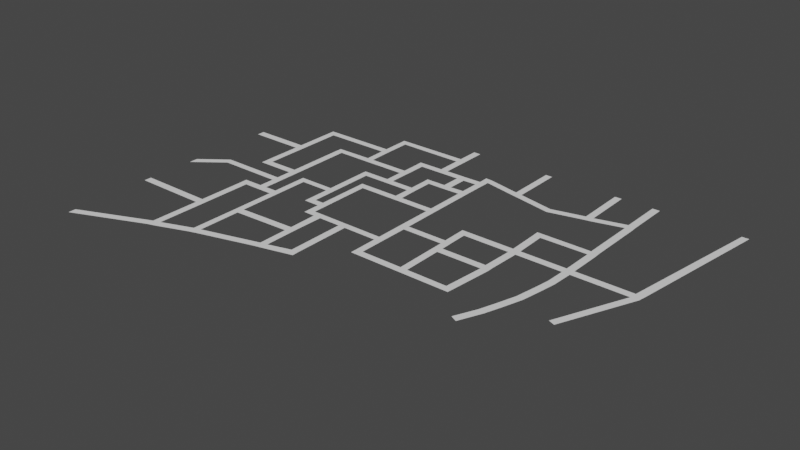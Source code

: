 # Source: Calle.blend  (saved by Blender 3.2.14; exported with 4.5.12 LTS)
import bpy
from mathutils import Matrix  # noqa: F401  (used for matrix-valued properties, if any)

bpy.ops.wm.read_factory_settings(use_empty=True)
scene = bpy.context.scene
scene.name = 'Scene'

# ---- collections
col_collection = bpy.data.collections.new('Collection'); scene.collection.children.link(col_collection)

# ---- world
world_world = bpy.data.worlds.new('World'); scene.world = world_world
world_world.use_nodes = True; world_world.node_tree.nodes.clear()
_N = world_world.node_tree.nodes; _L = world_world.node_tree.links
n0 = _N.new('ShaderNodeOutputWorld'); n0.name = 'World Output'; n0.location = (300, 300)
n1 = _N.new('ShaderNodeBackground'); n1.name = 'Background'; n1.location = (10, 300)
n1.inputs[0].default_value = (0.05088, 0.05088, 0.05088, 1.0)
_L.new(n1.outputs[0], n0.inputs[0])
n0.is_active_output = True
world_world.color = (0.05088, 0.05088, 0.05088)
world_world.use_sun_shadow = False
world_world.sun_shadow_jitter_overblur = 0.0

# ---- meshes
me_plane_001 = bpy.data.meshes.new('Plane.001')
me_plane_001.from_pydata([(-10.0, -10.0, 0.0), (10.0, -10.0, 0.0), (-10.0, 10.0, 0.0), (10.0, 10.0, 0.0), (135.3, -10.0, 0.0), (135.3, 10.0, 0.0), (155.5, -10.0, 0.0), (155.5, 10.0, 0.0), (-137.1, -10.0, 0.0), (-137.1, 10.0, 0.0), (-156.5, -10.0, 0.0), (-156.5, 10.0, 0.0), (-12.12, 95.97, 0.0), (7.877, 95.97, 0.0), (-13.67, -93.63, 0.0), (6.332, -93.63, 0.0), (-13.67, -113.4, 0.0), (6.332, -113.4, 0.0), (-24.67, -224.2, 0.0), (-4.672, -224.2, 0.0), (-26.87, -242.6, 0.0), (-6.872, -242.6, 0.0), (-136.2, -94.36, 0.0), (-136.2, -114.2, 0.0), (-155.2, -94.36, 0.0), (-155.2, -114.2, 0.0), (-136.2, -76.43, 0.0), (-155.2, -76.43, 0.0), (-136.9, -58.0, 0.0), (-156.0, -58.0, 0.0), (-135.7, -223.7, 0.0), (-154.7, -223.7, 0.0), (-135.7, -242.6, 0.0), (-154.7, -242.6, 0.0), (-267.2, -76.53, 0.0), (-267.2, -58.1, 0.0), (-287.1, -76.53, 0.0), (-287.1, -58.1, 0.0), (-268.3, -223.7, 0.0), (-268.3, -242.6, 0.0), (-287.1, -224.1, 0.0), (-287.1, -242.6, 0.0), (-287.1, -143.5, 0.0), (-267.7, -143.3, 0.0), (-287.1, -161.3, 0.0), (-267.9, -161.1, 0.0), (-381.0, -143.5, 0.0), (-381.0, -161.3, 0.0), (-400.9, -143.5, 0.0), (-400.9, -161.3, 0.0), (-462.0, -143.5, 0.0), (-462.0, -161.3, 0.0), (-483.3, -143.5, 0.0), (-483.3, -161.3, 0.0), (-496.4, -143.5, 0.0), (-496.4, -161.3, 0.0), (-515.5, -143.5, 0.0), (-515.5, -161.3, 0.0), (59.95, -316.1, 0.0), (78.02, -324.9, 0.0), (152.8, -67.63, 0.0), (105.4, -262.9, 0.0), (145.8, -113.3, 0.0), (136.5, -166.5, 0.0), (120.1, -219.0, 0.0), (85.95, -258.4, 0.0), (133.3, -63.11, 0.0), (100.8, -214.5, 0.0), (117.2, -162.0, 0.0), (126.4, -108.8, 0.0), (136.2, 97.15, 0.0), (156.3, 97.15, 0.0), (135.3, 114.8, 0.0), (155.5, 114.8, 0.0), (-13.0, 115.3, 0.0), (6.997, 115.3, 0.0), (136.1, 268.1, 0.0), (156.2, 268.1, 0.0), (135.3, 287.1, 0.0), (155.5, 287.1, 0.0), (51.7, 246.1, 0.0), (50.97, 265.1, 0.0), (32.63, 242.4, 0.0), (31.89, 261.5, 0.0), (-56.87, 221.1, 0.0), (-57.6, 240.2, 0.0), (-157.4, 242.4, 0.0), (-158.1, 261.5, 0.0), (-176.4, 246.1, 0.0), (-177.2, 265.1, 0.0), (-266.7, 265.9, 0.0), (-267.4, 284.9, 0.0), (-285.7, 267.3, 0.0), (-286.5, 286.4, 0.0), (-266.7, 257.6, 0.0), (-285.7, 257.7, 0.0), (-267.1, 238.0, 0.0), (-286.2, 238.1, 0.0), (-267.6, 184.7, 0.0), (-286.6, 184.8, 0.0), (-267.6, 164.9, 0.0), (-286.6, 165.0, 0.0), (-267.6, 53.06, 0.0), (-286.6, 53.16, 0.0), (-267.6, 34.11, 0.0), (-286.6, 34.21, 0.0), (-380.8, 53.16, 0.0), (-380.8, 34.21, 0.0), (-401.0, 53.16, 0.0), (-401.0, 34.21, 0.0), (-496.3, 53.16, 0.0), (-496.3, 34.21, 0.0), (-514.7, 53.16, 0.0), (-514.7, 34.21, 0.0), (-496.4, -95.1, 0.0), (-515.3, -95.1, 0.0), (-496.4, -113.7, 0.0), (-515.4, -113.7, 0.0), (-540.4, -95.1, 0.0), (-540.4, -113.7, 0.0), (-559.3, -95.1, 0.0), (-559.4, -113.7, 0.0), (-540.4, -36.41, 0.0), (-559.3, -36.41, 0.0), (-540.4, -19.3, 0.0), (-559.3, -19.3, 0.0), (-540.4, 97.47, 0.0), (-559.3, 97.47, 0.0), (-540.4, 116.4, 0.0), (-559.3, 116.4, 0.0), (-482.9, 97.47, 0.0), (-482.9, 116.4, 0.0), (-463.9, 97.47, 0.0), (-463.9, 116.4, 0.0), (-400.4, 97.47, 0.0), (-400.4, 116.4, 0.0), (-382.0, 97.47, 0.0), (-382.0, 116.4, 0.0), (-482.9, 167.6, 0.0), (-463.9, 167.6, 0.0), (-400.4, 164.0, 0.0), (-382.0, 164.0, 0.0), (-401.0, 182.9, 0.0), (-382.6, 182.9, 0.0), (-345.6, 164.0, 0.0), (-345.7, 182.9, 0.0), (-324.2, 164.0, 0.0), (-324.3, 182.9, 0.0), (-345.1, 237.3, 0.0), (-323.7, 237.3, 0.0), (-482.3, 186.6, 0.0), (-463.3, 186.6, 0.0), (-345.1, 256.9, 0.0), (-323.7, 256.9, 0.0), (-482.3, 237.3, 0.0), (-463.3, 237.3, 0.0), (-482.9, 256.3, 0.0), (-463.9, 256.3, 0.0), (-413.0, 256.5, 0.0), (-412.7, 237.3, 0.0), (-392.4, 256.7, 0.0), (-392.2, 237.3, 0.0), (-413.0, 323.8, 0.0), (-392.4, 323.9, 0.0), (-413.0, 343.4, 0.0), (-392.4, 343.5, 0.0), (-413.0, 404.9, 0.0), (-392.4, 404.9, 0.0), (-594.4, 167.6, 0.0), (-593.8, 186.6, 0.0), (-612.7, 167.6, 0.0), (-612.1, 186.6, 0.0), (-640.7, -36.41, 0.0), (-640.7, -19.3, 0.0), (-640.0, -36.41, 0.0), (-640.0, -19.3, 0.0), (-658.3, -36.41, 0.0), (-658.3, -19.3, 0.0), (-640.0, -120.8, 0.0), (-658.3, -120.8, 0.0), (-640.0, -141.3, 0.0), (-658.3, -141.3, 0.0), (-640.0, -248.4, 0.0), (-658.3, -248.4, 0.0), (-640.0, -269.0, 0.0), (-658.3, -269.0, 0.0), (-640.0, -387.8, 0.0), (-659.0, -393.1, 0.0), (-482.3, -241.1, 0.0), (-482.3, -261.6, 0.0), (-463.3, -241.1, 0.0), (-463.3, -261.6, 0.0), (-481.7, -343.5, 0.0), (-462.7, -339.3, 0.0), (-381.0, -321.5, 0.0), (-400.9, -321.5, 0.0), (-380.4, -338.6, 0.0), (-400.3, -343.5, 0.0), (-637.7, -407.7, 0.0), (-656.7, -413.8, 0.0), (-482.6, -363.8, 0.0), (-463.6, -359.5, 0.0), (-744.5, -424.7, 0.0), (-742.3, -445.4, 0.0), (-764.4, -430.8, 0.0), (-762.1, -451.5, 0.0), (-961.7, -514.2, 0.0), (-961.4, -534.8, 0.0), (-744.1, -294.7, 0.0), (-764.0, -295.1, 0.0), (-744.1, -274.0, 0.0), (-764.0, -274.5, 0.0), (-966.6, -295.1, 0.0), (-966.6, -274.5, 0.0), (-744.1, -142.2, 0.0), (-764.0, -142.3, 0.0), (-744.6, -122.9, 0.0), (-764.5, -123.0, 0.0), (-691.9, -121.6, 0.0), (-711.8, -122.3, 0.0), (-691.7, -141.7, 0.0), (-711.4, -142.0, 0.0), (-691.6, -78.6, 0.0), (-711.5, -78.62, 0.0), (-691.9, -60.01, 0.0), (-711.8, -60.07, 0.0), (-885.2, -78.62, 0.0), (-892.7, -60.07, 0.0), (-691.9, -16.67, 0.0), (-711.8, -16.73, 0.0), (-691.9, 3.08, 0.0), (-711.8, 3.019, 0.0), (-692.5, 168.1, 0.0), (-712.4, 168.1, 0.0), (-691.9, 185.8, 0.0), (-711.8, 185.8, 0.0), (-795.5, -17.34, 0.0), (-795.5, 2.408, 0.0), (-815.1, -17.34, 0.0), (-815.1, 2.408, 0.0), (-795.5, 113.1, 0.0), (-815.1, 113.1, 0.0), (-795.5, 134.5, 0.0), (-815.1, 134.5, 0.0), (-966.7, 113.1, 0.0), (-966.7, 134.5, 0.0), (-795.5, 246.3, 0.0), (-815.1, 246.3, 0.0), (-795.5, 265.9, 0.0), (-815.1, 265.9, 0.0), (-613.4, 246.3, 0.0), (-613.4, 265.9, 0.0), (-595.0, 246.3, 0.0), (-595.0, 265.9, 0.0), (-613.4, 325.7, 0.0), (-595.0, 325.7, 0.0), (-613.8, 344.0, 0.0), (-595.5, 344.0, 0.0), (-177.7, 404.9, 0.0), (-158.7, 404.9, 0.0), (-966.6, -141.1, 0.0), (-966.6, -116.2, 0.0), (49.13, 404.9, 0.0), (30.06, 404.9, 0.0), (135.9, 404.9, 0.0), (156.1, 404.9, 0.0), (307.0, -10.0, 0.0), (309.5, 10.0, 0.0), (328.0, -9.12, 0.0), (331.6, 10.88, 0.0), (371.1, 404.8, 0.0), (389.6, 404.8, 0.0), (224.7, -200.3, 0.0), (241.7, -207.6, 0.0)], [(172, 123), (125, 173)], [(0, 1, 3, 2), (3, 1, 4, 5), (5, 4, 6, 7), (0, 2, 9, 8), (8, 9, 11, 10), (2, 3, 13, 12), (1, 0, 14, 15), (15, 14, 16, 17), (17, 16, 18, 19), (19, 18, 20, 21), (16, 14, 22, 23), (23, 22, 24, 25), (24, 22, 26, 27), (27, 26, 28, 29), (10, 29, 28, 8), (23, 25, 31, 30), (30, 31, 33, 32), (18, 30, 32, 20), (27, 29, 35, 34), (34, 35, 37, 36), (33, 31, 38, 39), (39, 38, 40, 41), (44, 40, 38, 45), (36, 42, 43, 34), (42, 44, 45, 43), (44, 42, 46, 47), (47, 46, 48, 49), (49, 48, 50, 51), (51, 50, 52, 53), (53, 52, 54, 55), (55, 54, 56, 57), (61, 65, 58, 59), (65, 61, 64, 67), (67, 64, 63, 68), (68, 63, 62, 69), (69, 62, 60, 66), (6, 4, 66, 60), (5, 7, 71, 70), (70, 71, 73, 72), (12, 13, 75, 74), (72, 75, 13, 70), (72, 73, 77, 76), (76, 77, 79, 78), (76, 78, 81, 80), (80, 81, 83, 82), (82, 83, 85, 84), (84, 85, 87, 86), (86, 87, 89, 88), (88, 89, 91, 90), (90, 91, 93, 92), (90, 92, 95, 94), (94, 95, 97, 96), (96, 97, 99, 98), (98, 99, 101, 100), (100, 101, 103, 102), (102, 103, 105, 104), (35, 104, 105, 37), (105, 103, 106, 107), (107, 106, 108, 109), (109, 108, 110, 111), (111, 110, 112, 113), (114, 111, 113, 115), (116, 114, 115, 117), (54, 116, 117, 56), (117, 115, 118, 119), (119, 118, 120, 121), (120, 118, 122, 123), (123, 122, 124, 125), (125, 124, 126, 127), (127, 126, 128, 129), (128, 126, 130, 131), (131, 130, 132, 133), (133, 132, 134, 135), (135, 134, 136, 137), (106, 136, 134, 108), (135, 137, 141, 140), (131, 133, 139, 138), (140, 141, 143, 142), (143, 141, 144, 145), (145, 144, 146, 147), (99, 147, 146, 101), (145, 147, 149, 148), (138, 139, 151, 150), (148, 149, 153, 152), (95, 153, 149, 97), (150, 151, 155, 154), (154, 155, 157, 156), (158, 157, 155, 159), (160, 158, 159, 161), (152, 160, 161, 148), (158, 160, 163, 162), (162, 163, 165, 164), (164, 165, 167, 166), (138, 150, 169, 168), (168, 169, 171, 170), (123, 125, 175, 174), (174, 175, 177, 176), (174, 176, 179, 178), (178, 179, 181, 180), (180, 181, 183, 182), (182, 183, 185, 184), (184, 185, 187, 186), (182, 184, 189, 188), (188, 189, 191, 190), (53, 188, 190, 51), (191, 189, 192, 193), (47, 49, 195, 194), (194, 195, 197, 196), (186, 192, 200, 198), (193, 192, 200, 201), (186, 187, 199, 198), (195, 193, 201, 197), (199, 187, 202, 203), (203, 202, 204, 205), (205, 204, 206, 207), (204, 202, 208, 209), (209, 208, 210, 211), (209, 211, 213, 212), (211, 210, 214, 215), (215, 214, 216, 217), (219, 216, 214, 221), (179, 218, 220, 181), (218, 219, 221, 220), (219, 218, 222, 223), (223, 222, 224, 225), (223, 225, 227, 226), (225, 224, 228, 229), (229, 228, 230, 231), (231, 230, 232, 233), (233, 232, 234, 235), (171, 234, 232, 170), (229, 231, 237, 236), (236, 237, 239, 238), (239, 237, 240, 241), (241, 240, 242, 243), (241, 243, 245, 244), (243, 242, 246, 247), (247, 246, 248, 249), (248, 246, 250, 251), (251, 250, 252, 253), (169, 252, 250, 171), (251, 253, 255, 254), (254, 255, 257, 256), (164, 257, 255, 162), (226, 227, 261, 260), (83, 81, 262, 263), (89, 87, 259, 258), (78, 79, 265, 264), (7, 6, 266, 267), (267, 266, 268, 269), (267, 269, 271, 270), (268, 266, 272, 273)])
_uv = me_plane_001.uv_layers.new(name='UVMap')
_uv.uv.foreach_set('vector', [0.0, 0.0, 1.0, 0.0, 1.0, 1.0, 0.0, 1.0, 1.0, 1.0, 1.0, 0.0, 1.0, 0.0, 1.0, 1.0, 1.0, 1.0, 1.0, 0.0, 1.0, 0.0, 1.0, 1.0, 0.0, 0.0, 0.0, 1.0, 0.0, 1.0, 0.0, 0.0, 0.0, 0.0, 0.0, 1.0, 0.0, 1.0, 0.0, 0.0, 0.0, 1.0, 1.0, 1.0, 1.0, 1.0, 0.0, 1.0, 1.0, 0.0, 0.0, 0.0, 0.0, 0.0, 1.0, 0.0, 1.0, 0.0, 0.0, 0.0, 0.0, 0.0, 1.0, 0.0, 1.0, 0.0, 0.0, 0.0, 0.0, 0.0, 1.0, 0.0, 1.0, 0.0, 0.0, 0.0, 0.0, 0.0, 1.0, 0.0, 0.0, 0.0, 0.0, 0.0, 0.0, 0.0, 0.0, 0.0, 0.0, 0.0, 0.0, 0.0, 0.0, 0.0, 0.0, 0.0, 0.0, 0.0, 0.0, 0.0, 0.0, 0.0, 0.0, 0.0, 0.0, 0.0, 0.0, 0.0, 0.0, 0.0, 0.0, 0.0, 0.0, 0.0, 0.0, 0.0, 0.0, 0.0, 0.0, 0.0, 0.0, 0.0, 0.0, 0.0, 0.0, 0.0, 0.0, 0.0, 0.0, 0.0, 0.0, 0.0, 0.0, 0.0, 0.0, 0.0, 0.0, 0.0, 0.0, 0.0, 0.0, 0.0, 0.0, 0.0, 0.0, 0.0, 0.0, 0.0, 0.0, 0.0, 0.0, 0.0, 0.0, 0.0, 0.0, 0.0, 0.0, 0.0, 0.0, 0.0, 0.0, 0.0, 0.0, 0.0, 0.0, 0.0, 0.0, 0.0, 0.0, 0.0, 0.0, 0.0, 0.0, 0.0, 0.0, 0.0, 0.0, 0.0, 0.0, 0.0, 0.0, 0.0, 0.0, 0.0, 0.0, 0.0, 0.0, 0.0, 0.0, 0.0, 0.0, 0.0, 0.0, 0.0, 0.0, 0.0, 0.0, 0.0, 0.0, 0.0, 0.0, 0.0, 0.0, 0.0, 0.0, 0.0, 0.0, 0.0, 0.0, 0.0, 0.0, 0.0, 0.0, 0.0, 0.0, 0.0, 0.0, 0.0, 0.0, 0.0, 0.0, 0.0, 0.0, 0.0, 0.0, 0.0, 0.0, 0.0, 0.0, 0.0, 0.0, 0.0, 0.0, 0.0, 0.0, 0.0, 0.0, 0.0, 0.0, 0.0, 0.0, 0.0, 0.0, 0.0, 0.0, 0.0, 0.0, 0.0, 1.0, 0.0, 1.0, 0.0, 1.0, 0.0, 1.0, 0.0, 1.0, 0.0, 1.0, 0.0, 1.0, 0.0, 1.0, 0.0, 1.0, 0.0, 1.0, 0.0, 1.0, 0.0, 1.0, 0.0, 1.0, 0.0, 1.0, 0.0, 1.0, 0.0, 1.0, 0.0, 1.0, 0.0, 1.0, 0.0, 1.0, 0.0, 1.0, 0.0, 1.0, 0.0, 1.0, 0.0, 1.0, 0.0, 1.0, 0.0, 1.0, 1.0, 1.0, 1.0, 1.0, 1.0, 1.0, 1.0, 1.0, 1.0, 1.0, 1.0, 1.0, 1.0, 1.0, 1.0, 0.0, 1.0, 1.0, 1.0, 1.0, 1.0, 0.0, 1.0, 1.0, 1.0, 1.0, 1.0, 1.0, 1.0, 1.0, 1.0, 1.0, 1.0, 1.0, 1.0, 1.0, 1.0, 1.0, 1.0, 1.0, 1.0, 1.0, 1.0, 1.0, 1.0, 1.0, 1.0, 1.0, 1.0, 1.0, 1.0, 1.0, 1.0, 1.0, 1.0, 1.0, 1.0, 1.0, 1.0, 1.0, 1.0, 1.0, 1.0, 1.0, 1.0, 1.0, 1.0, 1.0, 1.0, 1.0, 1.0, 1.0, 1.0, 1.0, 1.0, 1.0, 1.0, 1.0, 1.0, 1.0, 1.0, 1.0, 1.0, 1.0, 1.0, 1.0, 1.0, 1.0, 1.0, 1.0, 1.0, 1.0, 1.0, 1.0, 1.0, 1.0, 1.0, 1.0, 1.0, 1.0, 1.0, 1.0, 1.0, 1.0, 1.0, 1.0, 1.0, 1.0, 1.0, 1.0, 1.0, 1.0, 1.0, 1.0, 1.0, 1.0, 1.0, 1.0, 1.0, 1.0, 1.0, 1.0, 1.0, 1.0, 1.0, 1.0, 1.0, 1.0, 1.0, 1.0, 1.0, 1.0, 1.0, 1.0, 1.0, 1.0, 1.0, 1.0, 1.0, 1.0, 1.0, 1.0, 1.0, 1.0, 1.0, 1.0, 1.0, 1.0, 1.0, 1.0, 1.0, 0.0, 0.0, 1.0, 1.0, 1.0, 1.0, 0.0, 0.0, 1.0, 1.0, 1.0, 1.0, 1.0, 1.0, 1.0, 1.0, 1.0, 1.0, 1.0, 1.0, 1.0, 1.0, 1.0, 1.0, 1.0, 1.0, 1.0, 1.0, 1.0, 1.0, 1.0, 1.0, 1.0, 1.0, 1.0, 1.0, 1.0, 1.0, 1.0, 1.0, 0.2724, 0.2724, 1.0, 1.0, 1.0, 1.0, 0.2724, 0.2724, 0.1676, 0.1676, 0.2724, 0.2724, 0.2724, 0.2724, 0.1676, 0.1676, 0.0, 0.0, 0.1676, 0.1676, 0.1676, 0.1676, 0.0, 0.0, 0.1676, 0.1676, 0.2724, 0.2724, 0.2724, 0.2724, 0.1676, 0.1676, 0.1676, 0.1676, 0.2724, 0.2724, 0.2724, 0.2724, 0.1676, 0.1676, 0.2724, 0.2724, 0.2724, 0.2724, 0.2724, 0.2724, 0.2724, 0.2724, 0.2724, 0.2724, 0.2724, 0.2724, 0.2724, 0.2724, 0.2724, 0.2724, 0.2724, 0.2724, 0.2724, 0.2724, 0.2724, 0.2724, 0.2724, 0.2724, 0.2724, 0.2724, 0.2724, 0.2724, 0.2724, 0.2724, 0.2724, 0.2724, 0.2724, 0.2724, 0.2724, 0.2724, 0.2724, 0.2724, 0.2724, 0.2724, 0.2724, 0.2724, 0.2724, 0.2724, 0.2724, 0.2724, 0.2724, 0.2724, 0.2724, 0.2724, 0.2724, 0.2724, 0.2724, 0.2724, 0.2724, 0.2724, 0.2724, 0.2724, 0.2724, 0.2724, 0.2724, 0.2724, 0.2724, 0.2724, 1.0, 1.0, 0.2724, 0.2724, 0.2724, 0.2724, 1.0, 1.0, 0.2724, 0.2724, 0.2724, 0.2724, 0.2724, 0.2724, 0.2724, 0.2724, 0.2724, 0.2724, 0.2724, 0.2724, 0.2724, 0.2724, 0.2724, 0.2724, 0.2724, 0.2724, 0.2724, 0.2724, 0.2724, 0.2724, 0.2724, 0.2724, 0.2724, 0.2724, 0.2724, 0.2724, 0.2724, 0.2724, 0.2724, 0.2724, 0.2724, 0.2724, 0.2724, 0.2724, 0.2724, 0.2724, 0.2724, 0.2724, 1.0, 1.0, 0.2724, 0.2724, 0.2724, 0.2724, 1.0, 1.0, 0.2724, 0.2724, 0.2724, 0.2724, 0.2724, 0.2724, 0.2724, 0.2724, 0.2724, 0.2724, 0.2724, 0.2724, 0.2724, 0.2724, 0.2724, 0.2724, 0.2724, 0.2724, 0.2724, 0.2724, 0.2724, 0.2724, 0.2724, 0.2724, 1.0, 1.0, 0.2724, 0.2724, 0.2724, 0.2724, 1.0, 1.0, 0.2724, 0.2724, 0.2724, 0.2724, 0.2724, 0.2724, 0.2724, 0.2724, 0.2724, 0.2724, 0.2724, 0.2724, 0.2724, 0.2724, 0.2724, 0.2724, 0.2724, 0.2724, 0.2724, 0.2724, 0.2724, 0.2724, 0.2724, 0.2724, 0.2724, 0.2724, 0.2724, 0.2724, 0.2724, 0.2724, 0.2724, 0.2724, 0.2724, 0.2724, 0.2724, 0.2724, 0.2724, 0.2724, 0.2724, 0.2724, 0.2724, 0.2724, 0.2724, 0.2724, 0.2724, 0.2724, 0.2724, 0.2724, 0.2724, 0.2724, 0.2724, 0.2724, 0.2724, 0.2724, 0.2724, 0.2724, 0.2724, 0.2724, 0.2724, 0.2724, 0.2724, 0.2724, 0.2724, 0.2724, 0.2724, 0.2724, 0.2724, 0.2724, 0.2724, 0.2724, 0.2724, 0.2724, 0.2724, 0.2724, 0.2724, 0.2724, 0.2724, 0.2724, 0.2724, 0.2724, 0.2724, 0.2724, 0.2724, 0.2724, 0.2724, 0.2724, 0.2724, 0.2724, 0.2724, 0.2724, 0.2724, 0.2724, 0.2724, 0.2724, 0.2724, 0.2724, 0.2724, 0.2724, 0.2724, 0.2724, 0.2724, 0.2724, 0.2724, 0.2724, 0.2724, 0.2724, 0.2724, 0.2724, 0.2724, 0.2724, 0.2724, 0.2724, 0.2724, 0.2724, 0.2724, 0.2724, 0.2724, 0.2724, 0.2724, 0.2724, 0.2724, 0.2724, 0.2724, 0.2724, 0.2724, 0.2724, 0.2724, 0.2724, 0.2724, 0.2724, 0.2724, 0.2724, 0.2724, 0.2724, 0.2724, 0.2724, 0.2724, 0.2724, 0.2724, 0.2724, 0.2724, 0.2724, 0.2724, 0.2724, 0.2724, 0.2724, 0.2724, 0.2724, 0.2724, 0.2724, 0.2724, 0.2724, 0.0, 0.0, 0.2724, 0.2724, 0.2724, 0.2724, 0.0, 0.0, 0.2724, 0.2724, 0.2724, 0.2724, 0.2724, 0.2724, 0.2724, 0.2724, 0.0, 0.0, 0.0, 0.0, 0.0, 0.0, 0.0, 0.0, 0.0, 0.0, 0.0, 0.0, 0.0, 0.0, 0.0, 0.0, 0.0, 0.0, 0.0, 0.0, 0.0, 0.0, 0.0, 0.0, 0.2724, 0.2724, 0.2724, 0.2724, 0.2724, 0.2724, 0.2724, 0.2724, 0.2724, 0.2724, 0.2724, 0.2724, 0.2724, 0.2724, 0.2724, 0.2724, 0.0, 0.0, 0.2724, 0.2724, 0.2724, 0.2724, 0.0, 0.0, 0.2724, 0.2724, 0.2724, 0.2724, 0.2724, 0.2724, 0.2724, 0.2724, 0.2724, 0.2724, 0.2724, 0.2724, 0.2724, 0.2724, 0.2724, 0.2724, 0.2724, 0.2724, 0.2724, 0.2724, 0.2724, 0.2724, 0.2724, 0.2724, 0.2724, 0.2724, 0.2724, 0.2724, 0.2724, 0.2724, 0.2724, 0.2724, 0.2724, 0.2724, 0.2724, 0.2724, 0.2724, 0.2724, 0.2724, 0.2724, 0.2724, 0.2724, 0.2724, 0.2724, 0.2724, 0.2724, 0.2724, 0.2724, 0.2724, 0.2724, 0.2724, 0.2724, 0.2724, 0.2724, 0.2724, 0.2724, 0.2724, 0.2724, 0.2724, 0.2724, 0.2724, 0.2724, 0.2724, 0.2724, 0.2724, 0.2724, 0.2724, 0.2724, 0.2724, 0.2724, 0.2724, 0.2724, 0.2724, 0.2724, 0.2724, 0.2724, 0.2724, 0.2724, 0.2724, 0.2724, 0.2724, 0.2724, 0.2724, 0.2724, 0.2724, 0.2724, 0.2724, 0.2724, 0.2724, 0.2724, 0.2724, 0.2724, 0.2724, 0.2724, 0.2724, 0.2724, 0.2724, 0.2724, 0.2724, 0.2724, 0.2724, 0.2724, 0.2724, 0.2724, 0.2724, 0.2724, 0.2724, 0.2724, 0.2724, 0.2724, 0.2724, 0.2724, 0.2724, 0.2724, 0.2724, 0.2724, 0.2724, 0.2724, 0.2724, 0.2724, 0.2724, 0.2724, 0.2724, 0.2724, 0.2724, 0.2724, 0.2724, 0.2724, 0.2724, 0.2724, 0.2724, 0.2724, 0.2724, 0.2724, 0.2724, 0.2724, 0.2724, 0.2724, 0.2724, 0.2724, 0.2724, 0.2724, 0.2724, 0.2724, 0.2724, 0.2724, 0.2724, 0.2724, 0.2724, 0.2724, 0.2724, 0.2724, 0.2724, 0.2724, 0.2724, 0.2724, 0.2724, 0.2724, 0.2724, 0.2724, 0.2724, 0.2724, 0.2724, 0.2724, 0.2724, 0.2724, 0.2724, 0.2724, 0.2724, 0.2724, 0.2724, 0.2724, 0.2724, 0.2724, 0.2724, 0.2724, 0.2724, 0.2724, 0.2724, 0.2724, 0.2724, 0.2724, 0.2724, 0.2724, 0.2724, 0.2724, 0.2724, 0.2724, 0.2724, 0.2724, 0.2724, 0.2724, 0.2724, 0.2724, 0.2724, 0.2724, 0.2724, 0.2724, 0.2724, 0.2724, 0.2724, 0.2724, 0.2724, 0.2724, 0.2724, 0.2724, 0.2724, 0.2724, 0.2724, 0.2724, 0.2724, 0.2724, 0.2724, 0.2724, 0.2724, 0.2724, 0.2724, 0.2724, 0.2724, 0.2724, 0.2724, 0.2724, 0.2724, 0.2724, 0.2724, 0.2724, 0.2724, 0.2724, 0.2724, 0.2724, 0.2724, 0.2724, 0.2724, 0.2724, 0.2724, 0.2724, 0.2724, 0.2724, 0.2724, 0.2724, 0.2724, 0.2724, 0.2724, 0.2724, 0.2724, 0.2724, 0.2724, 0.2724, 0.2724, 0.2724, 0.2724, 0.2724, 0.2724, 0.2724, 0.2724, 0.2724, 0.2724, 0.2724, 0.2724, 0.2724, 0.2724, 0.2724, 0.2724, 0.2724, 1.0, 1.0, 1.0, 1.0, 1.0, 1.0, 1.0, 1.0, 1.0, 1.0, 1.0, 1.0, 1.0, 1.0, 1.0, 1.0, 1.0, 1.0, 1.0, 1.0, 1.0, 1.0, 1.0, 1.0, 1.0, 1.0, 1.0, 0.0, 1.0, 0.0, 1.0, 1.0, 1.0, 1.0, 1.0, 0.0, 1.0, 0.0, 1.0, 1.0, 1.0, 1.0, 1.0, 1.0, 1.0, 1.0, 1.0, 1.0, 1.0, 0.0, 1.0, 0.0, 1.0, 0.0, 1.0, 0.0])
me_plane_001.update()

# ---- objects
ob_calle_zona_1 = bpy.data.objects.new('Calle zona 1', me_plane_001)
ob_empty = bpy.data.objects.new('Empty', None)

# ---- transforms, parenting, visibility, modifiers, constraints
ob_calle_zona_1.location = (0.0, 0.0, 0.0)
ob_empty.location = (0.0, 0.0, -1.127)
ob_empty.scale = (24.91, 24.91, 24.91)
ob_empty.empty_display_type = 'IMAGE'
ob_empty.empty_display_size = 100.0
ob_empty.empty_image_offset = (-0.412, -0.289)

# ---- collection membership
col_collection.objects.link(ob_calle_zona_1)
col_collection.objects.link(ob_empty)

# ---- scene / render settings (as saved in the file)
scene.frame_start = 1; scene.frame_end = 250; scene.frame_set(7)
scene.render.engine = 'BLENDER_EEVEE_NEXT'
scene.cycles.sampling_pattern = 'TABULATED_SOBOL'
scene.cycles.use_light_tree = False
scene.view_settings.view_transform = 'Filmic'
bpy.context.view_layer.update()

# ---- added for rendering (the .blend has no active camera and no usable light): camera, sun
cam_auto = bpy.data.cameras.new('AutoCamera')
cam_auto.lens = 50.0
cam_auto.sensor_width = 36.0
cam_auto.clip_end = 26793.3
ob_auto_camera = bpy.data.objects.new('AutoCamera', cam_auto)
scene.collection.objects.link(ob_auto_camera)
ob_auto_camera.location = (1238.13, -1896.97, 1221.35)
ob_auto_camera.rotation_euler = (1.09748, -7.21219e-08, 0.694738)
scene.camera = ob_auto_camera
light_auto_sun = bpy.data.lights.new('AutoSun', 'SUN')
light_auto_sun.energy = 3.0
light_auto_sun.angle = 0.0523599
ob_auto_sun = bpy.data.objects.new('AutoSun', light_auto_sun)
scene.collection.objects.link(ob_auto_sun)
ob_auto_sun.rotation_euler = (0.872665, 0.174533, 0.523599)
bpy.context.view_layer.update()
